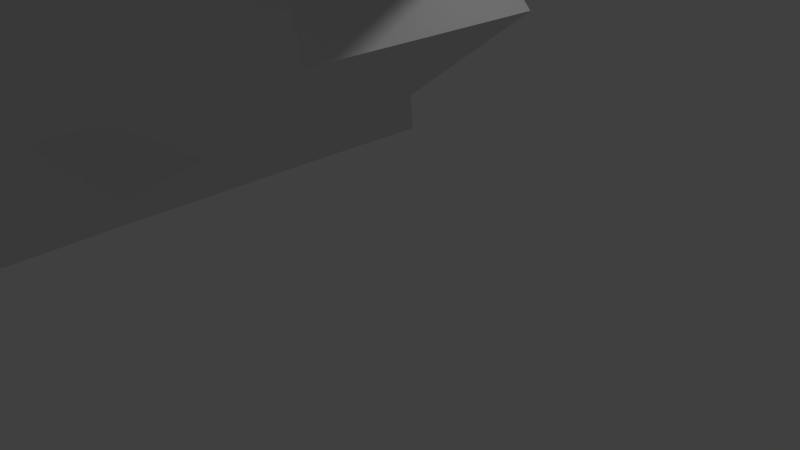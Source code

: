 # Source: SteeringColum.blend  (saved by Blender 2.76.0; exported with 4.5.12 LTS)
import bpy
from mathutils import Matrix  # noqa: F401  (used for matrix-valued properties, if any)

bpy.ops.wm.read_factory_settings(use_empty=True)
scene = bpy.context.scene
scene.name = 'Scene'

# ---- collections
col_collection_1 = bpy.data.collections.new('Collection 1'); scene.collection.children.link(col_collection_1)

# ---- world
world_world = bpy.data.worlds.new('World'); scene.world = world_world
world_world.color = (0.05088, 0.05088, 0.05088)
world_world.use_sun_shadow = False
world_world.sun_shadow_jitter_overblur = 0.0
world_world.cycles.sampling_method = 'MANUAL'
world_world.cycles.sample_map_resolution = 256

# ---- cameras
cam_camera = bpy.data.cameras.new('Camera')
cam_camera.clip_end = 100.0
cam_camera.lens = 35.0
cam_camera.sensor_width = 32.0
cam_camera.sensor_height = 18.0
cam_camera.ortho_scale = 7.314
cam_camera.dof.focus_distance = 0.0
cam_camera.dof.aperture_fstop = 128.0

# ---- lights
light_lamp = bpy.data.lights.new('Lamp', 'POINT')
light_lamp.transmission_factor = 0.0
light_lamp.cutoff_distance = 30.0
light_lamp.energy = 100.0
light_lamp.shadow_buffer_clip_start = 1.001
light_lamp.shadow_soft_size = 0.1
light_lamp.shadow_maximum_resolution = 0.006
light_lamp.use_absolute_resolution = True
light_lamp.cycles.use_multiple_importance_sampling = False

# ---- meshes
me_cube_001 = bpy.data.meshes.new('Cube.001')
me_cube_001.from_pydata([(-8.0, -1.0, 3.0), (-5.0, -1.0, 6.0), (-8.0, 1.0, 3.0), (-5.0, 1.0, 6.0), (1.0, -1.67, 3.0), (-1.0, -1.0, 6.0), (1.0, 1.67, 3.0), (-1.0, 1.0, 6.0), (-6.0, -2.427, 3.0), (-4.806, -1.831, 5.0), (-1.806, -1.831, 5.0), (-3.0, -2.427, 3.0), (-4.806, 1.831, 5.0), (-6.0, 2.427, 3.0), (-1.806, 1.831, 5.0), (-3.0, 2.427, 3.0), (-1.638, 1.0, 3.853), (1.638, 1.0, 6.147), (-1.233, 0.7071, 3.274), (2.044, 0.7071, 5.568), (-1.065, -4.371e-08, 3.034), (2.212, -4.371e-08, 5.328), (-1.233, -0.7071, 3.274), (2.044, -0.7071, 5.568), (-1.638, -1.0, 3.853), (1.638, -1.0, 6.147), (-2.044, -0.7071, 4.432), (1.233, -0.7071, 6.726), (-2.212, 1.192e-08, 4.672), (1.065, 1.192e-08, 6.966), (-2.044, 0.7071, 4.432), (1.233, 0.7071, 6.726), (-8.0, -2.0, 0.0), (-8.0, 2.0, 0.0), (1.562, 2.0, 6.212), (1.972, 2.0, 6.499), (2.373, 1.414, 5.054), (2.783, 1.414, 5.341), (2.709, -9.487e-08, 4.574), (3.119, -9.487e-08, 4.861), (2.373, -1.414, 5.054), (2.783, -1.414, 5.341), (1.562, -2.0, 6.212), (1.972, -2.0, 6.499), (0.7508, -1.414, 7.371), (1.16, -1.414, 7.658), (0.4148, 1.64e-08, 7.851), (0.8244, 1.64e-08, 8.138), (0.7508, 1.414, 7.371), (1.16, 1.414, 7.658), (-3.034, 1.982, 0.0), (-3.034, -1.982, 0.0), (-6.0, -3.6, 0.0), (-3.0, -3.6, 0.0), (-3.0, 3.6, 0.0), (-6.0, 3.6, 0.0), (-1.034, 1.67, 1.5), (-1.034, -1.67, 1.5), (-6.0, -3.0, 1.5), (-6.0, 3.0, 1.5), (-8.0, -1.0, 1.5), (-8.0, 1.0, 1.5), (-3.0, 3.0, 1.5), (-3.0, -3.0, 1.5), (-6.0, -1.986, 0.0), (-6.0, 1.986, 0.0)], [], [(1, 3, 2, 0), (56, 50, 54), (7, 5, 4, 6), (5, 1, 9, 10), (57, 63, 53), (5, 7, 3, 1), (10, 9, 8, 11), (4, 5, 10, 11), (1, 0, 8, 9), (56, 57, 51, 50), (12, 14, 15, 13), (3, 7, 14, 12), (2, 3, 12, 13), (7, 6, 15, 14), (16, 17, 19, 18), (18, 19, 21, 20), (20, 21, 23, 22), (22, 23, 25, 24), (24, 25, 27, 26), (26, 27, 29, 28), (19, 17, 31, 29, 27, 25, 23, 21), (30, 31, 17, 16), (28, 29, 31, 30), (16, 18, 20, 22, 24, 26, 28, 30), (8, 0, 60, 58), (58, 60, 32, 52), (34, 35, 37, 36), (6, 4, 57, 56), (59, 62, 54, 55), (36, 37, 39, 38), (0, 2, 61, 60), (60, 61, 33, 32), (38, 39, 41, 40), (2, 13, 59, 61), (32, 64, 52), (40, 41, 43, 42), (11, 8, 58, 63), (32, 33, 65, 64), (42, 43, 45, 44), (61, 59, 55, 33), (65, 33, 55), (44, 45, 47, 46), (37, 35, 49, 47, 45, 43, 41, 39), (48, 49, 35, 34), (46, 47, 49, 48), (13, 15, 62, 59), (63, 58, 52, 53), (34, 36, 38, 40, 42, 44, 46, 48), (4, 11, 63, 57), (15, 6, 56, 62), (51, 57, 53), (62, 56, 54), (50, 65, 55, 54), (64, 65, 50, 51), (64, 51, 53, 52)])
me_cube_001.use_remesh_preserve_volume = False
me_cube_001.use_remesh_preserve_attributes = False
me_cube_001.use_mirror_vertex_groups = False
me_cube_001.update()

# ---- objects
ob_cube = bpy.data.objects.new('Cube', me_cube_001)
ob_lamp = bpy.data.objects.new('Lamp', light_lamp)
ob_camera = bpy.data.objects.new('Camera', cam_camera)

# ---- transforms, parenting, visibility, modifiers, constraints
ob_cube.location = (0.0, 0.0, 0.0)
ob_cube.lineart.crease_threshold = 0.0
ob_lamp.location = (4.076, 1.005, 5.904)
ob_lamp.rotation_euler = (0.6503, 0.05522, 1.866)
ob_lamp.lock_rotations_4d = False
ob_lamp.empty_display_type = 'ARROWS'
ob_lamp.color = (0.0, 0.0, 0.0, 0.0)
ob_lamp.lineart.crease_threshold = 0.0
ob_camera.location = (7.481, -6.508, 5.344)
ob_camera.rotation_euler = (1.109, 0.01082, 0.8149)
ob_camera.lock_rotations_4d = False
ob_camera.empty_display_type = 'ARROWS'
ob_camera.color = (0.0, 0.0, 0.0, 0.0)
ob_camera.display_type = 'WIRE'
ob_camera.lineart.crease_threshold = 0.0

# ---- collection membership
col_collection_1.objects.link(ob_cube)
col_collection_1.objects.link(ob_lamp)
col_collection_1.objects.link(ob_camera)

# ---- scene / render settings (as saved in the file)
scene.camera = ob_camera
scene.frame_start = 1; scene.frame_end = 250; scene.frame_set(1)
scene.render.engine = 'BLENDER_EEVEE_NEXT'
scene.render.resolution_percentage = 50
scene.render.dither_intensity = 0.0
scene.cycles.use_denoising = False
scene.cycles.samples = 10
scene.cycles.sampling_pattern = 'TABULATED_SOBOL'
scene.cycles.light_sampling_threshold = 0.0
scene.cycles.use_adaptive_sampling = False
scene.cycles.use_light_tree = False
scene.cycles.blur_glossy = 0.0
scene.cycles.pixel_filter_type = 'GAUSSIAN'
scene.cycles.sample_clamp_indirect = 0.0
scene.view_settings.view_transform = 'Standard'
bpy.context.view_layer.update()

